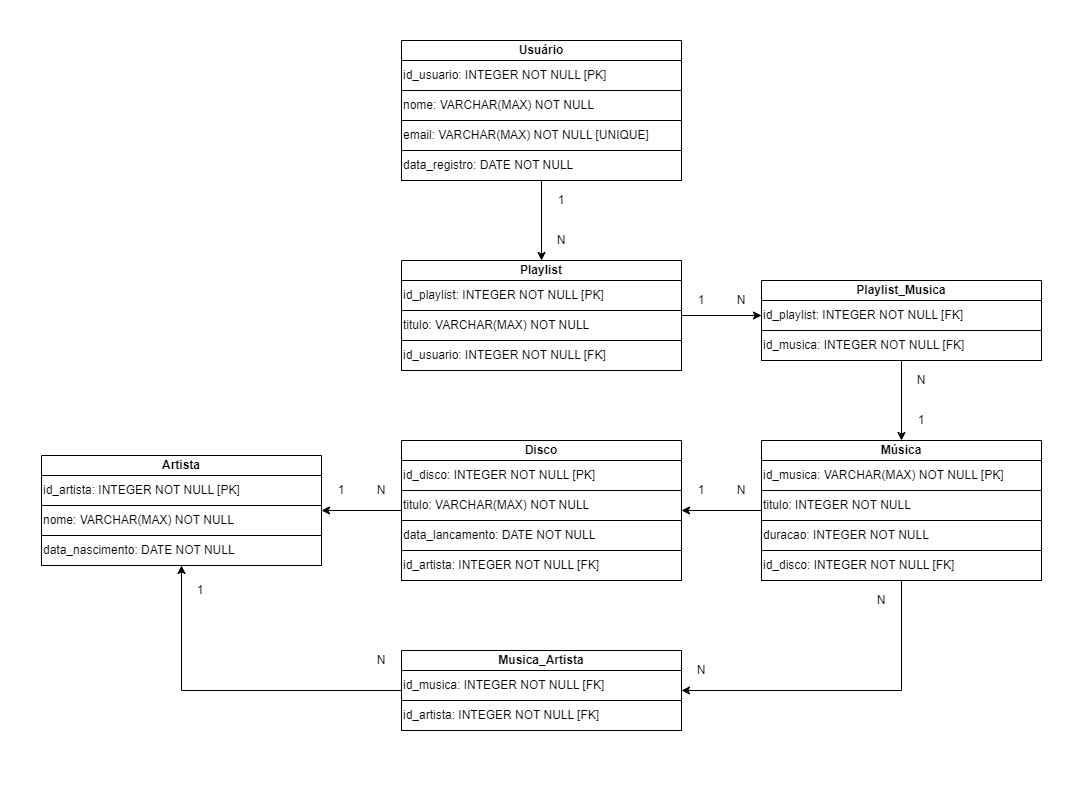

The diagram above was exported from draw.io. Its source (the exported page's mxGraphModel, read from the mxfile embedded in the PNG):
<mxGraphModel dx="2100" dy="2283" grid="1" gridSize="10" guides="1" tooltips="1" connect="1" arrows="1" fold="1" page="1" pageScale="1" pageWidth="827" pageHeight="1169" background="none" math="0" shadow="0">
  <root>
    <mxCell id="0" />
    <mxCell id="1" parent="0" />
    <mxCell id="EV0vGMP9_GxqOfWRbYzt-64" value="" style="rounded=0;whiteSpace=wrap;html=1;strokeColor=none;" vertex="1" parent="1">
      <mxGeometry x="80" y="-40" width="1080" height="800" as="geometry" />
    </mxCell>
    <mxCell id="EV0vGMP9_GxqOfWRbYzt-50" style="edgeStyle=orthogonalEdgeStyle;rounded=0;orthogonalLoop=1;jettySize=auto;html=1;entryX=1;entryY=0.5;entryDx=0;entryDy=0;" edge="1" parent="1" source="EV0vGMP9_GxqOfWRbYzt-1" target="EV0vGMP9_GxqOfWRbYzt-11">
      <mxGeometry relative="1" as="geometry" />
    </mxCell>
    <mxCell id="EV0vGMP9_GxqOfWRbYzt-63" style="edgeStyle=orthogonalEdgeStyle;rounded=0;orthogonalLoop=1;jettySize=auto;html=1;entryX=1;entryY=0.5;entryDx=0;entryDy=0;exitX=0.5;exitY=1;exitDx=0;exitDy=0;" edge="1" parent="1" source="EV0vGMP9_GxqOfWRbYzt-5" target="EV0vGMP9_GxqOfWRbYzt-30">
      <mxGeometry relative="1" as="geometry" />
    </mxCell>
    <mxCell id="EV0vGMP9_GxqOfWRbYzt-1" value="Música" style="swimlane;whiteSpace=wrap;html=1;startSize=20;" vertex="1" parent="1">
      <mxGeometry x="841" y="400" width="280" height="140" as="geometry" />
    </mxCell>
    <mxCell id="EV0vGMP9_GxqOfWRbYzt-2" value="id_musica: VARCHAR(MAX) NOT NULL [PK]" style="rounded=0;whiteSpace=wrap;html=1;align=left;" vertex="1" parent="EV0vGMP9_GxqOfWRbYzt-1">
      <mxGeometry y="20" width="280" height="30" as="geometry" />
    </mxCell>
    <mxCell id="EV0vGMP9_GxqOfWRbYzt-3" value="titulo: INTEGER NOT NULL" style="rounded=0;whiteSpace=wrap;html=1;align=left;" vertex="1" parent="EV0vGMP9_GxqOfWRbYzt-1">
      <mxGeometry y="50" width="280" height="30" as="geometry" />
    </mxCell>
    <mxCell id="EV0vGMP9_GxqOfWRbYzt-4" value="duracao: INTEGER NOT NULL" style="rounded=0;whiteSpace=wrap;html=1;align=left;" vertex="1" parent="EV0vGMP9_GxqOfWRbYzt-1">
      <mxGeometry y="80" width="280" height="30" as="geometry" />
    </mxCell>
    <mxCell id="EV0vGMP9_GxqOfWRbYzt-5" value="id_disco: INTEGER NOT NULL [FK]" style="rounded=0;whiteSpace=wrap;html=1;align=left;" vertex="1" parent="EV0vGMP9_GxqOfWRbYzt-1">
      <mxGeometry y="110" width="280" height="30" as="geometry" />
    </mxCell>
    <mxCell id="EV0vGMP9_GxqOfWRbYzt-6" value="Artista" style="swimlane;whiteSpace=wrap;html=1;startSize=20;" vertex="1" parent="1">
      <mxGeometry x="121" y="415" width="280" height="110" as="geometry" />
    </mxCell>
    <mxCell id="EV0vGMP9_GxqOfWRbYzt-7" value="id_artista: INTEGER NOT NULL [PK]" style="rounded=0;whiteSpace=wrap;html=1;align=left;" vertex="1" parent="EV0vGMP9_GxqOfWRbYzt-6">
      <mxGeometry y="20" width="280" height="30" as="geometry" />
    </mxCell>
    <mxCell id="EV0vGMP9_GxqOfWRbYzt-8" value="nome: VARCHAR(MAX) NOT NULL" style="rounded=0;whiteSpace=wrap;html=1;align=left;" vertex="1" parent="EV0vGMP9_GxqOfWRbYzt-6">
      <mxGeometry y="50" width="280" height="30" as="geometry" />
    </mxCell>
    <mxCell id="EV0vGMP9_GxqOfWRbYzt-9" value="data_nascimento: DATE NOT NULL" style="rounded=0;whiteSpace=wrap;html=1;align=left;" vertex="1" parent="EV0vGMP9_GxqOfWRbYzt-6">
      <mxGeometry y="80" width="280" height="30" as="geometry" />
    </mxCell>
    <mxCell id="EV0vGMP9_GxqOfWRbYzt-53" style="edgeStyle=orthogonalEdgeStyle;rounded=0;orthogonalLoop=1;jettySize=auto;html=1;entryX=1;entryY=0.5;entryDx=0;entryDy=0;" edge="1" parent="1" source="EV0vGMP9_GxqOfWRbYzt-11" target="EV0vGMP9_GxqOfWRbYzt-6">
      <mxGeometry relative="1" as="geometry" />
    </mxCell>
    <mxCell id="EV0vGMP9_GxqOfWRbYzt-11" value="Disco" style="swimlane;whiteSpace=wrap;html=1;startSize=20;" vertex="1" parent="1">
      <mxGeometry x="481" y="400" width="280" height="140" as="geometry" />
    </mxCell>
    <mxCell id="EV0vGMP9_GxqOfWRbYzt-12" value="id_disco: INTEGER NOT NULL [PK]" style="rounded=0;whiteSpace=wrap;html=1;align=left;" vertex="1" parent="EV0vGMP9_GxqOfWRbYzt-11">
      <mxGeometry y="20" width="280" height="30" as="geometry" />
    </mxCell>
    <mxCell id="EV0vGMP9_GxqOfWRbYzt-13" value="titulo: VARCHAR(MAX) NOT NULL" style="rounded=0;whiteSpace=wrap;html=1;align=left;" vertex="1" parent="EV0vGMP9_GxqOfWRbYzt-11">
      <mxGeometry y="50" width="280" height="30" as="geometry" />
    </mxCell>
    <mxCell id="EV0vGMP9_GxqOfWRbYzt-14" value="data_lancamento: DATE NOT NULL" style="rounded=0;whiteSpace=wrap;html=1;align=left;" vertex="1" parent="EV0vGMP9_GxqOfWRbYzt-11">
      <mxGeometry y="80" width="280" height="30" as="geometry" />
    </mxCell>
    <mxCell id="EV0vGMP9_GxqOfWRbYzt-15" value="id_artista: INTEGER NOT NULL [FK]" style="rounded=0;whiteSpace=wrap;html=1;align=left;" vertex="1" parent="EV0vGMP9_GxqOfWRbYzt-11">
      <mxGeometry y="110" width="280" height="30" as="geometry" />
    </mxCell>
    <mxCell id="EV0vGMP9_GxqOfWRbYzt-34" style="edgeStyle=orthogonalEdgeStyle;rounded=0;orthogonalLoop=1;jettySize=auto;html=1;entryX=0.5;entryY=0;entryDx=0;entryDy=0;" edge="1" parent="1" source="EV0vGMP9_GxqOfWRbYzt-16" target="EV0vGMP9_GxqOfWRbYzt-21">
      <mxGeometry relative="1" as="geometry" />
    </mxCell>
    <mxCell id="EV0vGMP9_GxqOfWRbYzt-16" value="Usuário" style="swimlane;whiteSpace=wrap;html=1;startSize=20;" vertex="1" parent="1">
      <mxGeometry x="481" width="280" height="140" as="geometry" />
    </mxCell>
    <mxCell id="EV0vGMP9_GxqOfWRbYzt-17" value="id_usuario: INTEGER NOT NULL [PK]" style="rounded=0;whiteSpace=wrap;html=1;align=left;" vertex="1" parent="EV0vGMP9_GxqOfWRbYzt-16">
      <mxGeometry y="20" width="280" height="30" as="geometry" />
    </mxCell>
    <mxCell id="EV0vGMP9_GxqOfWRbYzt-18" value="nome: VARCHAR(MAX) NOT NULL" style="rounded=0;whiteSpace=wrap;html=1;align=left;" vertex="1" parent="EV0vGMP9_GxqOfWRbYzt-16">
      <mxGeometry y="50" width="280" height="30" as="geometry" />
    </mxCell>
    <mxCell id="EV0vGMP9_GxqOfWRbYzt-19" value="email: VARCHAR(MAX) NOT NULL [UNIQUE]" style="rounded=0;whiteSpace=wrap;html=1;align=left;" vertex="1" parent="EV0vGMP9_GxqOfWRbYzt-16">
      <mxGeometry y="80" width="280" height="30" as="geometry" />
    </mxCell>
    <mxCell id="EV0vGMP9_GxqOfWRbYzt-20" value="data_registro: DATE NOT NULL" style="rounded=0;whiteSpace=wrap;html=1;align=left;" vertex="1" parent="EV0vGMP9_GxqOfWRbYzt-16">
      <mxGeometry y="110" width="280" height="30" as="geometry" />
    </mxCell>
    <mxCell id="EV0vGMP9_GxqOfWRbYzt-44" style="edgeStyle=orthogonalEdgeStyle;rounded=0;orthogonalLoop=1;jettySize=auto;html=1;entryX=0;entryY=0.5;entryDx=0;entryDy=0;" edge="1" parent="1" source="EV0vGMP9_GxqOfWRbYzt-21" target="EV0vGMP9_GxqOfWRbYzt-27">
      <mxGeometry relative="1" as="geometry" />
    </mxCell>
    <mxCell id="EV0vGMP9_GxqOfWRbYzt-21" value="Playlist" style="swimlane;whiteSpace=wrap;html=1;startSize=20;" vertex="1" parent="1">
      <mxGeometry x="481" y="220" width="280" height="110" as="geometry" />
    </mxCell>
    <mxCell id="EV0vGMP9_GxqOfWRbYzt-22" value="id_playlist: INTEGER NOT NULL [PK]" style="rounded=0;whiteSpace=wrap;html=1;align=left;" vertex="1" parent="EV0vGMP9_GxqOfWRbYzt-21">
      <mxGeometry y="20" width="280" height="30" as="geometry" />
    </mxCell>
    <mxCell id="EV0vGMP9_GxqOfWRbYzt-23" value="titulo: VARCHAR(MAX) NOT NULL" style="rounded=0;whiteSpace=wrap;html=1;align=left;" vertex="1" parent="EV0vGMP9_GxqOfWRbYzt-21">
      <mxGeometry y="50" width="280" height="30" as="geometry" />
    </mxCell>
    <mxCell id="EV0vGMP9_GxqOfWRbYzt-24" value="id_usuario: INTEGER NOT NULL [FK]" style="rounded=0;whiteSpace=wrap;html=1;align=left;" vertex="1" parent="EV0vGMP9_GxqOfWRbYzt-21">
      <mxGeometry y="80" width="280" height="30" as="geometry" />
    </mxCell>
    <mxCell id="EV0vGMP9_GxqOfWRbYzt-47" style="edgeStyle=orthogonalEdgeStyle;rounded=0;orthogonalLoop=1;jettySize=auto;html=1;entryX=0.5;entryY=0;entryDx=0;entryDy=0;" edge="1" parent="1" source="EV0vGMP9_GxqOfWRbYzt-26" target="EV0vGMP9_GxqOfWRbYzt-1">
      <mxGeometry relative="1" as="geometry" />
    </mxCell>
    <mxCell id="EV0vGMP9_GxqOfWRbYzt-26" value="Playlist_Musica" style="swimlane;whiteSpace=wrap;html=1;startSize=20;" vertex="1" parent="1">
      <mxGeometry x="841" y="240" width="280" height="80" as="geometry" />
    </mxCell>
    <mxCell id="EV0vGMP9_GxqOfWRbYzt-27" value="id_playlist: INTEGER NOT NULL [FK]" style="rounded=0;whiteSpace=wrap;html=1;align=left;" vertex="1" parent="EV0vGMP9_GxqOfWRbYzt-26">
      <mxGeometry y="20" width="280" height="30" as="geometry" />
    </mxCell>
    <mxCell id="EV0vGMP9_GxqOfWRbYzt-29" value="id_musica: INTEGER NOT NULL [FK]" style="rounded=0;whiteSpace=wrap;html=1;align=left;" vertex="1" parent="EV0vGMP9_GxqOfWRbYzt-26">
      <mxGeometry y="50" width="280" height="30" as="geometry" />
    </mxCell>
    <mxCell id="EV0vGMP9_GxqOfWRbYzt-60" style="edgeStyle=orthogonalEdgeStyle;rounded=0;orthogonalLoop=1;jettySize=auto;html=1;entryX=0.5;entryY=1;entryDx=0;entryDy=0;" edge="1" parent="1" source="EV0vGMP9_GxqOfWRbYzt-30" target="EV0vGMP9_GxqOfWRbYzt-6">
      <mxGeometry relative="1" as="geometry" />
    </mxCell>
    <mxCell id="EV0vGMP9_GxqOfWRbYzt-30" value="Musica_Artista" style="swimlane;whiteSpace=wrap;html=1;startSize=20;" vertex="1" parent="1">
      <mxGeometry x="481" y="610" width="280" height="80" as="geometry" />
    </mxCell>
    <mxCell id="EV0vGMP9_GxqOfWRbYzt-31" value="id_musica: INTEGER NOT NULL [FK]" style="rounded=0;whiteSpace=wrap;html=1;align=left;" vertex="1" parent="EV0vGMP9_GxqOfWRbYzt-30">
      <mxGeometry y="20" width="280" height="30" as="geometry" />
    </mxCell>
    <mxCell id="EV0vGMP9_GxqOfWRbYzt-32" value="id_artista: INTEGER NOT NULL [FK]" style="rounded=0;whiteSpace=wrap;html=1;align=left;" vertex="1" parent="EV0vGMP9_GxqOfWRbYzt-30">
      <mxGeometry y="50" width="280" height="30" as="geometry" />
    </mxCell>
    <mxCell id="EV0vGMP9_GxqOfWRbYzt-35" value="1" style="text;html=1;align=center;verticalAlign=middle;whiteSpace=wrap;rounded=0;" vertex="1" parent="1">
      <mxGeometry x="621" y="140" width="40" height="40" as="geometry" />
    </mxCell>
    <mxCell id="EV0vGMP9_GxqOfWRbYzt-36" value="N" style="text;html=1;align=center;verticalAlign=middle;whiteSpace=wrap;rounded=0;" vertex="1" parent="1">
      <mxGeometry x="621" y="180" width="40" height="40" as="geometry" />
    </mxCell>
    <mxCell id="EV0vGMP9_GxqOfWRbYzt-45" value="1" style="text;html=1;align=center;verticalAlign=middle;whiteSpace=wrap;rounded=0;" vertex="1" parent="1">
      <mxGeometry x="761" y="240" width="40" height="40" as="geometry" />
    </mxCell>
    <mxCell id="EV0vGMP9_GxqOfWRbYzt-46" value="N" style="text;html=1;align=center;verticalAlign=middle;whiteSpace=wrap;rounded=0;" vertex="1" parent="1">
      <mxGeometry x="801" y="240" width="40" height="40" as="geometry" />
    </mxCell>
    <mxCell id="EV0vGMP9_GxqOfWRbYzt-48" value="N" style="text;html=1;align=center;verticalAlign=middle;whiteSpace=wrap;rounded=0;" vertex="1" parent="1">
      <mxGeometry x="981" y="320" width="40" height="40" as="geometry" />
    </mxCell>
    <mxCell id="EV0vGMP9_GxqOfWRbYzt-49" value="1" style="text;html=1;align=center;verticalAlign=middle;whiteSpace=wrap;rounded=0;" vertex="1" parent="1">
      <mxGeometry x="981" y="360" width="40" height="40" as="geometry" />
    </mxCell>
    <mxCell id="EV0vGMP9_GxqOfWRbYzt-51" value="N" style="text;html=1;align=center;verticalAlign=middle;whiteSpace=wrap;rounded=0;" vertex="1" parent="1">
      <mxGeometry x="801" y="430" width="40" height="40" as="geometry" />
    </mxCell>
    <mxCell id="EV0vGMP9_GxqOfWRbYzt-52" value="1" style="text;html=1;align=center;verticalAlign=middle;whiteSpace=wrap;rounded=0;" vertex="1" parent="1">
      <mxGeometry x="761" y="430" width="40" height="40" as="geometry" />
    </mxCell>
    <mxCell id="EV0vGMP9_GxqOfWRbYzt-54" value="N" style="text;html=1;align=center;verticalAlign=middle;whiteSpace=wrap;rounded=0;" vertex="1" parent="1">
      <mxGeometry x="441" y="430" width="40" height="40" as="geometry" />
    </mxCell>
    <mxCell id="EV0vGMP9_GxqOfWRbYzt-55" value="1" style="text;html=1;align=center;verticalAlign=middle;whiteSpace=wrap;rounded=0;" vertex="1" parent="1">
      <mxGeometry x="401" y="430" width="40" height="40" as="geometry" />
    </mxCell>
    <mxCell id="EV0vGMP9_GxqOfWRbYzt-57" value="N" style="text;html=1;align=center;verticalAlign=middle;whiteSpace=wrap;rounded=0;" vertex="1" parent="1">
      <mxGeometry x="941" y="540" width="40" height="40" as="geometry" />
    </mxCell>
    <mxCell id="EV0vGMP9_GxqOfWRbYzt-59" value="N" style="text;html=1;align=center;verticalAlign=middle;whiteSpace=wrap;rounded=0;" vertex="1" parent="1">
      <mxGeometry x="761" y="610" width="40" height="40" as="geometry" />
    </mxCell>
    <mxCell id="EV0vGMP9_GxqOfWRbYzt-61" value="N" style="text;html=1;align=center;verticalAlign=middle;whiteSpace=wrap;rounded=0;" vertex="1" parent="1">
      <mxGeometry x="441" y="600" width="40" height="40" as="geometry" />
    </mxCell>
    <mxCell id="EV0vGMP9_GxqOfWRbYzt-62" value="1" style="text;html=1;align=center;verticalAlign=middle;whiteSpace=wrap;rounded=0;" vertex="1" parent="1">
      <mxGeometry x="260" y="530" width="40" height="40" as="geometry" />
    </mxCell>
  </root>
</mxGraphModel>